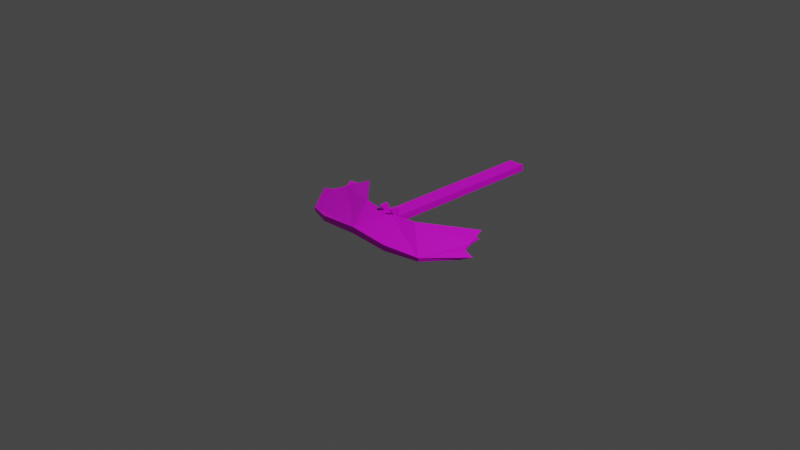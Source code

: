 # Source: cutter.blend  (saved by Blender 2.92.15; exported with 4.5.12 LTS)
import bpy
from mathutils import Matrix  # noqa: F401  (used for matrix-valued properties, if any)

bpy.ops.wm.read_factory_settings(use_empty=True)
scene = bpy.context.scene
scene.name = 'Scene'

# ---- collections
col_collection = bpy.data.collections.new('Collection'); scene.collection.children.link(col_collection)

# ---- images (referenced by path relative to the original .blend; pixels are not part of the script)
import os
ASSET_DIR = os.environ.get("B2B_ASSET_DIR", "")  # directory of the original .blend (textures are referenced by path, not embedded)
HERE = os.path.dirname(os.path.abspath(__file__))  # packed textures are extracted next to this script under _unpacked/

def load_image(name, relpath, width, height, colorspace="sRGB"):
    """Load a texture the original file referenced (path relative to the .blend, or extracted next to this script)."""
    p = next((c for c in (os.path.join(HERE, relpath), os.path.join(ASSET_DIR, relpath)) if relpath and os.path.exists(c)), "")
    if p:
        img = bpy.data.images.load(p, check_existing=True)
        img.name = name
    else:  # same state as the original file: an image datablock whose file is absent (Cycles renders it pink)
        img = bpy.data.images.new(name, width, height)
        img.source = "FILE"
        img.filepath = "//" + (relpath or name)
    img.colorspace_settings.name = colorspace
    return img
img_clean_metal_jpg = load_image('clean_metal.jpg', 'clean_metal.jpg', 1024, 1024, 'sRGB')

# ---- materials (node trees are filled in below, after node groups)
mat_material_001 = bpy.data.materials.new('Material.001')
mat_material_001.use_transparent_shadow = False

# ---- material node trees
mat_material_001.use_nodes = True; mat_material_001.node_tree.nodes.clear()
_N = mat_material_001.node_tree.nodes; _L = mat_material_001.node_tree.links
n0 = _N.new('ShaderNodeBsdfPrincipled'); n0.name = 'Principled BSDF'; n0.location = (10, 300)
n0.distribution = 'GGX'
n0.subsurface_method = 'BURLEY'
n0.inputs[3].default_value = 1.45
n0.inputs[27].default_value = (0.0, 0.0, 0.0, 1.0)
n0.inputs[28].default_value = 1.0
n1 = _N.new('ShaderNodeOutputMaterial'); n1.name = 'Material Output'; n1.location = (300, 300)
n2 = _N.new('ShaderNodeTexImage'); n2.name = 'Image Texture'; n2.location = (-889, 257)
n2.image = img_clean_metal_jpg
_L.new(n0.outputs[0], n1.inputs[0])
_L.new(n2.outputs[0], n0.inputs[0])
n1.is_active_output = True

# ---- world
world_world = bpy.data.worlds.new('World'); scene.world = world_world
world_world.use_nodes = True; world_world.node_tree.nodes.clear()
_N = world_world.node_tree.nodes; _L = world_world.node_tree.links
n0 = _N.new('ShaderNodeOutputWorld'); n0.name = 'World Output'; n0.location = (300, 300)
n1 = _N.new('ShaderNodeBackground'); n1.name = 'Background'; n1.location = (10, 300)
n1.inputs[0].default_value = (0.05088, 0.05088, 0.05088, 1.0)
_L.new(n1.outputs[0], n0.inputs[0])
n0.is_active_output = True
world_world.color = (0.05088, 0.05088, 0.05088)
world_world.use_sun_shadow = False
world_world.sun_shadow_jitter_overblur = 0.0

# ---- cameras
cam_camera = bpy.data.cameras.new('Camera')
cam_camera.clip_end = 100.0
cam_camera.ortho_scale = 7.314

# ---- lights
light_light = bpy.data.lights.new('Light', 'POINT')
light_light.transmission_factor = 0.0
light_light.energy = 1000.0
light_light.shadow_soft_size = 0.1
light_light.shadow_maximum_resolution = 0.006
light_light.use_absolute_resolution = True

# ---- meshes
me_plane = bpy.data.meshes.new('Plane')
me_plane.from_pydata([(-0.8189, 0.3065, 0.02305), (-1.0, -0.1976, 0.0), (-0.349, -0.1481, 0.0), (-0.7631, -0.5, 0.0), (-0.4413, -0.6426, 0.01365), (-0.349, -0.1481, 0.0461), (-0.7631, -0.5, 0.01192), (-0.4413, -0.6426, 0.03245), (-0.08726, -0.1849, 0.0461), (-0.08726, -0.1849, 0.01153), (-0.08726, -0.1849, 0.03458), (-0.08726, 1.757, 0.01153), (-0.08726, 1.757, 0.03458), (-0.04482, -0.1909, 0.0461), (-0.04482, -0.1909, 0.03458), (-0.08726, -0.1144, 0.0461), (-0.08726, -0.1144, 0.03458), (-0.04482, -0.1203, 0.0461), (-0.04482, -0.1203, 0.03458), (-0.08726, -0.2117, 0.06328), (-0.04482, -0.2227, 0.06328), (-0.08726, -0.1219, 0.06328), (-0.04482, -0.1329, 0.06328), (-0.9094, 0.05446, 0.01153), (-0.9094, 0.05446, 0.01749), (-0.9547, -0.07156, 0.005763), (-0.9547, -0.07156, 0.01471), (-0.8641, 0.1805, 0.01729), (-0.8641, 0.1805, 0.02027), (-0.9413, 0.1456, 0.02495), (-1.087, -0.1032, 0.00786), (0.8189, 0.3065, 0.02305), (0.0, -0.6404, 0.01995), (0.0, -0.1972, 0.0), (1.0, -0.1976, 0.0), (0.0, -0.5, 0.0), (0.349, -0.1481, 0.0), (0.7631, -0.5, 0.0), (0.4413, -0.6426, 0.01365), (0.0, -0.6404, 0.04133), (0.0, -0.1972, 0.0461), (0.349, -0.1481, 0.0461), (0.7631, -0.5, 0.01192), (0.4413, -0.6426, 0.03245), (0.0, -0.1972, 0.01153), (0.08726, -0.1849, 0.0461), (0.0, -0.1972, 0.03458), (0.08726, -0.1849, 0.01153), (0.08726, -0.1849, 0.03458), (0.0, 1.745, 0.01153), (0.0, 1.745, 0.03458), (0.08726, 1.757, 0.01153), (0.08726, 1.757, 0.03458), (0.04482, -0.1909, 0.0461), (0.04482, -0.1909, 0.03458), (0.08726, -0.1144, 0.0461), (0.08726, -0.1144, 0.03458), (0.04482, -0.1203, 0.0461), (0.04482, -0.1203, 0.03458), (0.08726, -0.2117, 0.06328), (0.04482, -0.2227, 0.06328), (0.08726, -0.1219, 0.06328), (0.04482, -0.1329, 0.06328), (0.9094, 0.05446, 0.01153), (0.9094, 0.05446, 0.01749), (0.9547, -0.07156, 0.005763), (0.9547, -0.07156, 0.01471), (0.8641, 0.1805, 0.01729), (0.8641, 0.1805, 0.02027), (0.9413, 0.1456, 0.02495), (1.087, -0.1032, 0.00786)], [], [(26, 30, 6, 7, 39, 40, 13, 8, 5, 0, 28, 24), (3, 35, 32, 4), (25, 23, 27, 0, 2, 33, 35, 3, 1, 30), (3, 4, 7, 6), (2, 0, 5), (4, 32, 39, 7), (0, 27, 28), (49, 11, 12, 50), (8, 19, 21, 15, 16, 10), (14, 10, 16, 18), (10, 14, 46, 50, 12), (9, 10, 12, 11), (46, 14, 13, 40), (18, 16, 15, 17), (17, 15, 21, 22), (17, 22, 20, 13, 14, 18), (5, 8, 10, 9, 44, 33, 2), (19, 20, 22, 21), (8, 13, 20, 19), (24, 23, 25, 26), (6, 30, 1, 3), (25, 30, 26), (44, 9, 11, 49), (24, 28, 29), (27, 23, 29), (28, 27, 29), (23, 24, 29), (66, 64, 68, 31, 41, 45, 53, 40, 39, 43, 42, 70), (37, 38, 32, 35), (65, 70, 34, 37, 35, 33, 36, 31, 67, 63), (37, 42, 43, 38), (36, 41, 31), (38, 43, 39, 32), (31, 68, 67), (49, 50, 52, 51), (45, 48, 56, 55, 61, 59), (54, 58, 56, 48), (48, 52, 50, 46, 54), (47, 51, 52, 48), (46, 40, 53, 54), (58, 57, 55, 56), (57, 62, 61, 55), (57, 58, 54, 53, 60, 62), (41, 36, 33, 44, 47, 48, 45), (59, 61, 62, 60), (45, 59, 60, 53), (64, 66, 65, 63), (42, 37, 34, 70), (65, 66, 70), (44, 49, 51, 47), (64, 69, 68), (67, 69, 63), (68, 69, 67), (63, 69, 64)])
_uv = me_plane.uv_layers.new(name='UVMap')
_uv.uv.foreach_set('vector', [0.0, 0.3125, 0.0, 0.25, 0.25, 0.25, 0.375, 0.125, 0.5, 0.0, 0.5, 0.5, 0.4679, 0.5, 0.4375, 0.5, 0.25, 0.5, 0.0, 0.5, 0.0, 0.4375, 0.0, 0.375, 0.25, 0.25, 0.5, 0.25, 0.5, 0.0, 0.375, 0.125, 0.0, 0.3125, 0.0, 0.375, 0.0, 0.4375, 0.0, 0.5, 0.25, 0.5, 0.5, 0.5, 0.5, 0.25, 0.25, 0.25, 0.0, 0.25, 0.0, 0.3125, 0.25, 0.25, 0.375, 0.125, 0.375, 0.125, 0.25, 0.25, 0.25, 0.5, 0.0, 0.5, 0.25, 0.5, 0.375, 0.125, 0.5, 0.0, 0.5, 0.0, 0.375, 0.125, 0.0, 0.5, 0.0, 0.4375, 0.0, 0.4375, 0.5, 0.5, 0.4375, 0.5, 0.4375, 0.5, 0.5, 0.5, 0.4375, 0.5, 0.4375, 0.5, 0.4375, 0.5, 0.4375, 0.5, 0.4375, 0.5, 0.4375, 0.5, 0.4679, 0.5, 0.4375, 0.5, 0.4375, 0.5, 0.4679, 0.5, 0.4375, 0.5, 0.4679, 0.5, 0.5, 0.5, 0.5, 0.5, 0.4375, 0.5, 0.4375, 0.5, 0.4375, 0.5, 0.4375, 0.5, 0.4375, 0.5, 0.5, 0.5, 0.4679, 0.5, 0.4679, 0.5, 0.5, 0.5, 0.4679, 0.5, 0.4375, 0.5, 0.4375, 0.5, 0.4679, 0.5, 0.4679, 0.5, 0.4375, 0.5, 0.4375, 0.5, 0.4679, 0.5, 0.4679, 0.5, 0.4679, 0.5, 0.4679, 0.5, 0.4679, 0.5, 0.4679, 0.5, 0.4679, 0.5, 0.25, 0.5, 0.4375, 0.5, 0.4375, 0.5, 0.4375, 0.5, 0.5, 0.5, 0.5, 0.5, 0.25, 0.5, 0.4375, 0.5, 0.4679, 0.5, 0.4679, 0.5, 0.4375, 0.5, 0.4375, 0.5, 0.4679, 0.5, 0.4679, 0.5, 0.4375, 0.5, 0.0, 0.375, 0.0, 0.375, 0.0, 0.3125, 0.0, 0.3125, 0.25, 0.25, 0.0, 0.25, 0.0, 0.25, 0.25, 0.25, 0.0, 0.3125, 0.0, 0.3125, 0.0, 0.3125, 0.5, 0.5, 0.4375, 0.5, 0.4375, 0.5, 0.5, 0.5, 0.0, 0.375, 0.0, 0.4375, 0.0, 0.375, 0.0, 0.4375, 0.0, 0.375, 0.0, 0.4375, 0.0, 0.4375, 0.0, 0.4375, 0.0, 0.4375, 0.0, 0.375, 0.0, 0.375, 0.0, 0.375, 0.0, 0.3125, 0.0, 0.375, 0.0, 0.4375, 0.0, 0.5, 0.25, 0.5, 0.4375, 0.5, 0.4679, 0.5, 0.5, 0.5, 0.5, 0.0, 0.375, 0.125, 0.25, 0.25, 0.0, 0.25, 0.25, 0.25, 0.375, 0.125, 0.5, 0.0, 0.5, 0.25, 0.0, 0.3125, 0.0, 0.3125, 0.0, 0.25, 0.25, 0.25, 0.5, 0.25, 0.5, 0.5, 0.25, 0.5, 0.0, 0.5, 0.0, 0.4375, 0.0, 0.375, 0.25, 0.25, 0.25, 0.25, 0.375, 0.125, 0.375, 0.125, 0.25, 0.5, 0.25, 0.5, 0.0, 0.5, 0.375, 0.125, 0.375, 0.125, 0.5, 0.0, 0.5, 0.0, 0.0, 0.5, 0.0, 0.4375, 0.0, 0.4375, 0.5, 0.5, 0.5, 0.5, 0.4375, 0.5, 0.4375, 0.5, 0.4375, 0.5, 0.4375, 0.5, 0.4375, 0.5, 0.4375, 0.5, 0.4375, 0.5, 0.4375, 0.5, 0.4679, 0.5, 0.4679, 0.5, 0.4375, 0.5, 0.4375, 0.5, 0.4375, 0.5, 0.4375, 0.5, 0.5, 0.5, 0.5, 0.5, 0.4679, 0.5, 0.4375, 0.5, 0.4375, 0.5, 0.4375, 0.5, 0.4375, 0.5, 0.5, 0.5, 0.5, 0.5, 0.4679, 0.5, 0.4679, 0.5, 0.4679, 0.5, 0.4679, 0.5, 0.4375, 0.5, 0.4375, 0.5, 0.4679, 0.5, 0.4679, 0.5, 0.4375, 0.5, 0.4375, 0.5, 0.4679, 0.5, 0.4679, 0.5, 0.4679, 0.5, 0.4679, 0.5, 0.4679, 0.5, 0.4679, 0.5, 0.25, 0.5, 0.25, 0.5, 0.5, 0.5, 0.5, 0.5, 0.4375, 0.5, 0.4375, 0.5, 0.4375, 0.5, 0.4375, 0.5, 0.4375, 0.5, 0.4679, 0.5, 0.4679, 0.5, 0.4375, 0.5, 0.4375, 0.5, 0.4679, 0.5, 0.4679, 0.5, 0.0, 0.375, 0.0, 0.3125, 0.0, 0.3125, 0.0, 0.375, 0.25, 0.25, 0.25, 0.25, 0.0, 0.25, 0.0, 0.25, 0.0, 0.3125, 0.0, 0.3125, 0.0, 0.3125, 0.5, 0.5, 0.5, 0.5, 0.4375, 0.5, 0.4375, 0.5, 0.0, 0.375, 0.0, 0.375, 0.0, 0.4375, 0.0, 0.4375, 0.0, 0.4375, 0.0, 0.375, 0.0, 0.4375, 0.0, 0.4375, 0.0, 0.4375, 0.0, 0.375, 0.0, 0.375, 0.0, 0.375])
me_plane.materials.append(mat_material_001)
me_plane.use_remesh_fix_poles = True
me_plane.use_remesh_preserve_attributes = False
me_plane.use_mirror_vertex_groups = False
me_plane.update()

# ---- objects
ob_light = bpy.data.objects.new('Light', light_light)
ob_camera = bpy.data.objects.new('Camera', cam_camera)
ob_plane = bpy.data.objects.new('Plane', me_plane)

# ---- transforms, parenting, visibility, modifiers, constraints
ob_light.location = (4.076, 1.005, 5.904)
ob_light.rotation_euler = (0.6503, 0.05522, 1.866)
ob_light.lock_rotations_4d = False
ob_light.empty_display_type = 'ARROWS'
ob_light.color = (0.0, 0.0, 0.0, 0.0)
ob_light.lineart.crease_threshold = 0.0
ob_camera.location = (7.359, -6.926, 4.958)
ob_camera.rotation_euler = (1.109, 0.0, 0.8149)
ob_camera.lock_rotations_4d = False
ob_camera.empty_display_type = 'ARROWS'
ob_camera.color = (0.0, 0.0, 0.0, 0.0)
ob_camera.display_type = 'WIRE'
ob_camera.lineart.crease_threshold = 0.0
ob_plane.location = (0.03079, 0.0, 0.0)
ob_plane.scale = (1.0, 1.0, 3.277)
ob_plane.lineart.crease_threshold = 0.0

# ---- collection membership
col_collection.objects.link(ob_light)
col_collection.objects.link(ob_camera)
col_collection.objects.link(ob_plane)

# ---- scene / render settings (as saved in the file)
scene.camera = ob_camera
scene.frame_start = 1; scene.frame_end = 250; scene.frame_set(1)
scene.render.engine = 'BLENDER_EEVEE_NEXT'
scene.cycles.use_denoising = False
scene.cycles.samples = 128
scene.cycles.sampling_pattern = 'TABULATED_SOBOL'
scene.cycles.use_adaptive_sampling = False
scene.cycles.use_light_tree = False
scene.view_settings.view_transform = 'Filmic'
bpy.context.view_layer.update()
